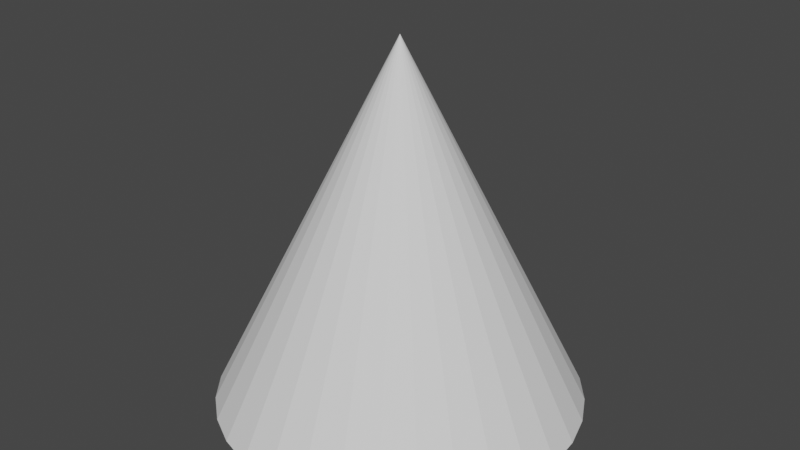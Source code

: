 # Source: Normal_Spike.blend  (saved by Blender 2.93.21; exported with 4.5.12 LTS)
import bpy
from mathutils import Matrix  # noqa: F401  (used for matrix-valued properties, if any)

bpy.ops.wm.read_factory_settings(use_empty=True)
scene = bpy.context.scene
scene.name = 'Scene'

# ---- world
world_world = bpy.data.worlds.new('World'); scene.world = world_world
world_world.use_nodes = True; world_world.node_tree.nodes.clear()
_N = world_world.node_tree.nodes; _L = world_world.node_tree.links
n0 = _N.new('ShaderNodeOutputWorld'); n0.name = 'World Output'; n0.location = (300, 300)
n1 = _N.new('ShaderNodeBackground'); n1.name = 'Background'; n1.location = (10, 300)
n1.inputs[0].default_value = (0.05088, 0.05088, 0.05088, 1.0)
_L.new(n1.outputs[0], n0.inputs[0])
n0.is_active_output = True
world_world.color = (0.05088, 0.05088, 0.05088)
world_world.use_sun_shadow = False
world_world.sun_shadow_jitter_overblur = 0.0

# ---- meshes
me_normal_spike = bpy.data.meshes.new('Normal Spike')
me_normal_spike.from_pydata([(4.441e-16, -1.0, -1.0), (0.1951, -1.0, -0.9808), (0.3827, -1.0, -0.9239), (0.5556, -1.0, -0.8315), (0.7071, -1.0, -0.7071), (0.8315, -1.0, -0.5556), (0.9239, -1.0, -0.3827), (0.9808, -1.0, -0.1951), (1.0, -1.0, 8.36e-09), (0.9808, -1.0, 0.1951), (0.9239, -1.0, 0.3827), (0.8315, -1.0, 0.5556), (0.7071, -1.0, 0.7071), (0.5556, -1.0, 0.8315), (0.3827, -1.0, 0.9239), (0.1951, -1.0, 0.9808), (-8.742e-08, -1.0, 1.0), (-0.1951, -1.0, 0.9808), (-0.3827, -1.0, 0.9239), (-0.5556, -1.0, 0.8315), (-0.7071, -1.0, 0.7071), (-0.8315, -1.0, 0.5556), (-0.9239, -1.0, 0.3827), (-0.9808, -1.0, 0.1951), (-1.0, -1.0, 8.36e-09), (-0.9808, -1.0, -0.1951), (-0.9239, -1.0, -0.3827), (-0.8315, -1.0, -0.5556), (-0.7071, -1.0, -0.7071), (-0.5556, -1.0, -0.8315), (-0.3827, -1.0, -0.9239), (-0.1951, -1.0, -0.9808), (4.441e-16, 1.0, 0.0)], [], [(0, 32, 1), (1, 32, 2), (2, 32, 3), (3, 32, 4), (4, 32, 5), (5, 32, 6), (6, 32, 7), (7, 32, 8), (8, 32, 9), (9, 32, 10), (10, 32, 11), (11, 32, 12), (12, 32, 13), (13, 32, 14), (14, 32, 15), (15, 32, 16), (16, 32, 17), (17, 32, 18), (18, 32, 19), (19, 32, 20), (20, 32, 21), (21, 32, 22), (22, 32, 23), (23, 32, 24), (24, 32, 25), (25, 32, 26), (26, 32, 27), (27, 32, 28), (28, 32, 29), (29, 32, 30), (30, 32, 31), (31, 32, 0), (0, 1, 2, 3, 4, 5, 6, 7, 8, 9, 10, 11, 12, 13, 14, 15, 16, 17, 18, 19, 20, 21, 22, 23, 24, 25, 26, 27, 28, 29, 30, 31)])
_uv = me_normal_spike.uv_layers.new(name='UVMap')
_uv.uv.foreach_set('vector', [0.25, 0.49, 0.25, 0.25, 0.2968, 0.4854, 0.2968, 0.4854, 0.25, 0.25, 0.3418, 0.4717, 0.3418, 0.4717, 0.25, 0.25, 0.3833, 0.4496, 0.3833, 0.4496, 0.25, 0.25, 0.4197, 0.4197, 0.4197, 0.4197, 0.25, 0.25, 0.4496, 0.3833, 0.4496, 0.3833, 0.25, 0.25, 0.4717, 0.3418, 0.4717, 0.3418, 0.25, 0.25, 0.4854, 0.2968, 0.4854, 0.2968, 0.25, 0.25, 0.49, 0.25, 0.49, 0.25, 0.25, 0.25, 0.4854, 0.2032, 0.4854, 0.2032, 0.25, 0.25, 0.4717, 0.1582, 0.4717, 0.1582, 0.25, 0.25, 0.4496, 0.1167, 0.4496, 0.1167, 0.25, 0.25, 0.4197, 0.08029, 0.4197, 0.08029, 0.25, 0.25, 0.3833, 0.05045, 0.3833, 0.05045, 0.25, 0.25, 0.3418, 0.02827, 0.3418, 0.02827, 0.25, 0.25, 0.2968, 0.01461, 0.2968, 0.01461, 0.25, 0.25, 0.25, 0.01, 0.25, 0.01, 0.25, 0.25, 0.2032, 0.01461, 0.2032, 0.01461, 0.25, 0.25, 0.1582, 0.02827, 0.1582, 0.02827, 0.25, 0.25, 0.1167, 0.05045, 0.1167, 0.05045, 0.25, 0.25, 0.08029, 0.08029, 0.08029, 0.08029, 0.25, 0.25, 0.05045, 0.1167, 0.05045, 0.1167, 0.25, 0.25, 0.02827, 0.1582, 0.02827, 0.1582, 0.25, 0.25, 0.01461, 0.2032, 0.01461, 0.2032, 0.25, 0.25, 0.01, 0.25, 0.01, 0.25, 0.25, 0.25, 0.01461, 0.2968, 0.01461, 0.2968, 0.25, 0.25, 0.02827, 0.3418, 0.02827, 0.3418, 0.25, 0.25, 0.05045, 0.3833, 0.05045, 0.3833, 0.25, 0.25, 0.08029, 0.4197, 0.08029, 0.4197, 0.25, 0.25, 0.1167, 0.4496, 0.1167, 0.4496, 0.25, 0.25, 0.1582, 0.4717, 0.1582, 0.4717, 0.25, 0.25, 0.2032, 0.4854, 0.2032, 0.4854, 0.25, 0.25, 0.25, 0.49, 0.25, 0.49, 0.2968, 0.4854, 0.3418, 0.4717, 0.3833, 0.4496, 0.4197, 0.4197, 0.4496, 0.3833, 0.4717, 0.3418, 0.4854, 0.2968, 0.49, 0.25, 0.4854, 0.2032, 0.4717, 0.1582, 0.4496, 0.1167, 0.4197, 0.08029, 0.3833, 0.05045, 0.3418, 0.02827, 0.2968, 0.01461, 0.25, 0.01, 0.2032, 0.01461, 0.1582, 0.02827, 0.1167, 0.05045, 0.08029, 0.08029, 0.05045, 0.1167, 0.02827, 0.1582, 0.01461, 0.2032, 0.01, 0.25, 0.01461, 0.2968, 0.02827, 0.3418, 0.05045, 0.3833, 0.08029, 0.4197, 0.1167, 0.4496, 0.1582, 0.4717, 0.2032, 0.4854])
me_normal_spike.materials.append(None)
me_normal_spike.use_remesh_fix_poles = True
me_normal_spike.use_remesh_preserve_attributes = False
me_normal_spike.update()

# ---- objects
ob_normal_spike = bpy.data.objects.new('Normal Spike', me_normal_spike)

# ---- transforms, parenting, visibility, modifiers, constraints
ob_normal_spike.location = (0.0, 0.0, 0.0)
ob_normal_spike.rotation_euler = (1.571, 0.0, 0.0)
ob_normal_spike.lineart.crease_threshold = 0.0

# ---- collection membership
scene.collection.objects.link(ob_normal_spike)

# ---- scene / render settings (as saved in the file)
scene.frame_start = 1; scene.frame_end = 250; scene.frame_set(1)
scene.render.engine = 'BLENDER_EEVEE_NEXT'
scene.cycles.use_denoising = False
scene.cycles.samples = 128
scene.cycles.sampling_pattern = 'TABULATED_SOBOL'
scene.cycles.use_adaptive_sampling = False
scene.cycles.use_light_tree = False
scene.view_settings.view_transform = 'Filmic'
bpy.context.view_layer.update()

# ---- added for rendering (the .blend has no active camera and no usable light): camera, sun
cam_auto = bpy.data.cameras.new('AutoCamera')
cam_auto.lens = 50.0
cam_auto.sensor_width = 36.0
cam_auto.clip_end = 1000.0
ob_auto_camera = bpy.data.objects.new('AutoCamera', cam_auto)
scene.collection.objects.link(ob_auto_camera)
ob_auto_camera.location = (3.20507, -3.84609, 2.56406)
ob_auto_camera.rotation_euler = (1.09748, -7.21219e-08, 0.694738)
scene.camera = ob_auto_camera
light_auto_sun = bpy.data.lights.new('AutoSun', 'SUN')
light_auto_sun.energy = 3.0
light_auto_sun.angle = 0.0523599
ob_auto_sun = bpy.data.objects.new('AutoSun', light_auto_sun)
scene.collection.objects.link(ob_auto_sun)
ob_auto_sun.rotation_euler = (0.872665, 0.174533, 0.523599)
bpy.context.view_layer.update()
